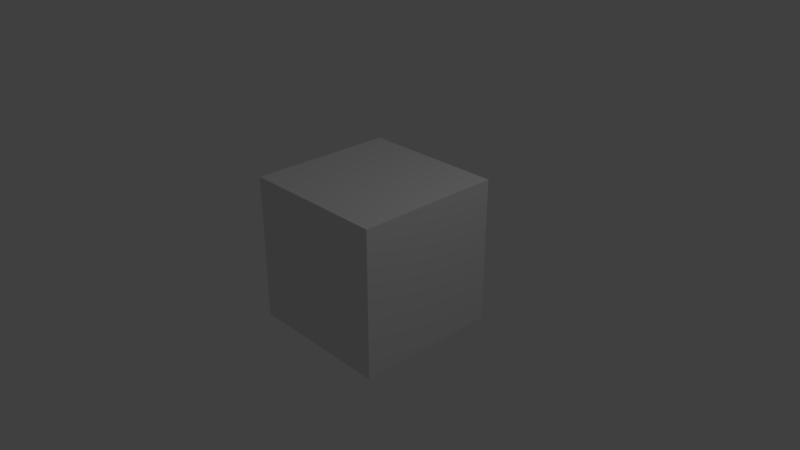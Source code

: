 # Source: blender_rig.blend  (saved by Blender 2.79.0; exported with 4.5.12 LTS)
import bpy
from mathutils import Matrix  # noqa: F401  (used for matrix-valued properties, if any)

bpy.ops.wm.read_factory_settings(use_empty=True)
scene = bpy.context.scene
scene.name = 'Scene'

# ---- collections
col_collection_1 = bpy.data.collections.new('Collection 1'); scene.collection.children.link(col_collection_1)

# ---- materials (node trees are filled in below, after node groups)
mat_material = bpy.data.materials.new('Material')
mat_material.alpha_threshold = 0.0
mat_material.use_transparent_shadow = False
mat_material.roughness = 0.5
mat_material.line_color = (0.0, 0.0, 0.0, 1.0)

# ---- material node trees

# ---- world
world_world = bpy.data.worlds.new('World'); scene.world = world_world
world_world.color = (0.05088, 0.05088, 0.05088)
world_world.use_sun_shadow = False
world_world.sun_shadow_jitter_overblur = 0.0
world_world.cycles.sampling_method = 'MANUAL'

# ---- cameras
cam_camera = bpy.data.cameras.new('Camera')
cam_camera.clip_end = 100.0
cam_camera.lens = 35.0
cam_camera.sensor_width = 32.0
cam_camera.sensor_height = 18.0
cam_camera.ortho_scale = 7.314
cam_camera.dof.focus_distance = 0.0
cam_camera.dof.aperture_fstop = 128.0

# ---- lights
light_lamp = bpy.data.lights.new('Lamp', 'POINT')
light_lamp.transmission_factor = 0.0
light_lamp.cutoff_distance = 30.0
light_lamp.energy = 100.0
light_lamp.shadow_buffer_clip_start = 1.001
light_lamp.shadow_soft_size = 0.1
light_lamp.shadow_maximum_resolution = 0.006
light_lamp.use_absolute_resolution = True

# ---- meshes
me_cube = bpy.data.meshes.new('Cube')
me_cube.from_pydata([(1.0, 1.0, -1.0), (1.0, -1.0, -1.0), (-1.0, -1.0, -1.0), (-1.0, 1.0, -1.0), (1.0, 1.0, 1.0), (1.0, -1.0, 1.0), (-1.0, -1.0, 1.0), (-1.0, 1.0, 1.0)], [], [(0, 1, 2, 3), (4, 7, 6, 5), (0, 4, 5, 1), (1, 5, 6, 2), (2, 6, 7, 3), (4, 0, 3, 7)])
me_cube.materials.append(mat_material)
me_cube.use_remesh_preserve_volume = False
me_cube.use_remesh_preserve_attributes = False
me_cube.use_mirror_vertex_groups = False
me_cube.update()

# ---- objects
ob_cube = bpy.data.objects.new('Cube', me_cube)
ob_lamp = bpy.data.objects.new('Lamp', light_lamp)
ob_camera = bpy.data.objects.new('Camera', cam_camera)

# ---- transforms, parenting, visibility, modifiers, constraints
ob_cube.location = (0.02394, 0.07485, 0.04245)
ob_cube.lock_rotations_4d = False
ob_cube.empty_display_type = 'ARROWS'
ob_cube.lineart.crease_threshold = 0.0
ob_lamp.location = (4.076, 1.005, 5.904)
ob_lamp.rotation_euler = (0.6503, 0.05522, 1.866)
ob_lamp.lock_rotations_4d = False
ob_lamp.empty_display_type = 'ARROWS'
ob_lamp.color = (0.0, 0.0, 0.0, 0.0)
ob_lamp.lineart.crease_threshold = 0.0
ob_camera.location = (7.481, -6.508, 5.344)
ob_camera.rotation_euler = (1.109, 0.0, 0.8149)
ob_camera.lock_rotations_4d = False
ob_camera.empty_display_type = 'ARROWS'
ob_camera.color = (0.0, 0.0, 0.0, 0.0)
ob_camera.display_type = 'WIRE'
ob_camera.lineart.crease_threshold = 0.0

# ---- collection membership
col_collection_1.objects.link(ob_cube)
col_collection_1.objects.link(ob_lamp)
col_collection_1.objects.link(ob_camera)

# ---- scene / render settings (as saved in the file)
scene.camera = ob_camera
scene.frame_start = 1; scene.frame_end = 250; scene.frame_set(1)
scene.render.engine = 'BLENDER_EEVEE_NEXT'
scene.render.resolution_percentage = 50
scene.render.dither_intensity = 0.0
scene.render.use_simplify = True
scene.render.simplify_subdivision = 5
scene.cycles.use_denoising = False
scene.cycles.samples = 128
scene.cycles.sampling_pattern = 'TABULATED_SOBOL'
scene.cycles.use_adaptive_sampling = False
scene.cycles.use_light_tree = False
scene.cycles.blur_glossy = 0.0
scene.cycles.sample_clamp_indirect = 0.0
scene.view_settings.view_transform = 'Standard'
bpy.context.view_layer.update()
